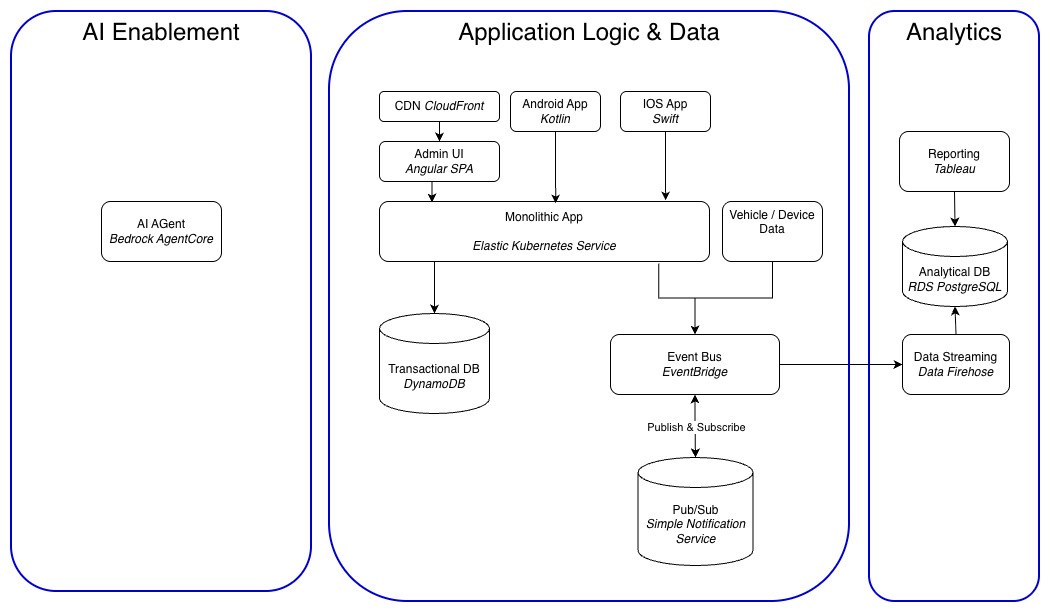

The diagram above was exported from draw.io. Its source (the exported page's mxGraphModel, read from the mxfile embedded in the PNG):
<mxGraphModel dx="1367" dy="988" grid="1" gridSize="10" guides="1" tooltips="1" connect="1" arrows="1" fold="1" page="1" pageScale="1" pageWidth="1100" pageHeight="850" math="0" shadow="0">
  <root>
    <mxCell id="0" />
    <mxCell id="1" parent="0" />
    <mxCell id="yfXjeQQ5Y2JoiUGeMslx-12" value="Analytics" style="rounded=1;whiteSpace=wrap;html=1;strokeColor=#0000CC;strokeWidth=2;fillColor=none;verticalAlign=top;fontSize=24;" vertex="1" parent="1">
      <mxGeometry x="898" y="130" width="170" height="590" as="geometry" />
    </mxCell>
    <mxCell id="yfXjeQQ5Y2JoiUGeMslx-13" value="AI Enablement" style="rounded=1;whiteSpace=wrap;html=1;strokeColor=#0000CC;strokeWidth=2;fillColor=none;verticalAlign=top;fontSize=24;" vertex="1" parent="1">
      <mxGeometry x="40" y="130" width="300" height="580" as="geometry" />
    </mxCell>
    <mxCell id="tunja0gr6lBs-Br6g-3u-1" value="AI AGent&lt;br&gt;&lt;i&gt;Bedrock AgentCore&lt;/i&gt;" style="rounded=1;whiteSpace=wrap;html=1;" parent="1" vertex="1">
      <mxGeometry x="130" y="320" width="120" height="60" as="geometry" />
    </mxCell>
    <mxCell id="tunja0gr6lBs-Br6g-3u-2" value="Monolithic App&lt;br&gt;&lt;br&gt;&lt;i&gt;Elastic Kubernetes Service&lt;/i&gt;" style="rounded=1;whiteSpace=wrap;html=1;" parent="1" vertex="1">
      <mxGeometry x="408" y="320" width="330" height="60" as="geometry" />
    </mxCell>
    <mxCell id="tunja0gr6lBs-Br6g-3u-3" value="Transactional DB&lt;br&gt;&lt;i&gt;DynamoDB&lt;/i&gt;" style="shape=cylinder3;whiteSpace=wrap;html=1;boundedLbl=1;backgroundOutline=1;size=15;" parent="1" vertex="1">
      <mxGeometry x="408" y="432" width="110" height="100" as="geometry" />
    </mxCell>
    <mxCell id="tunja0gr6lBs-Br6g-3u-13" style="edgeStyle=orthogonalEdgeStyle;rounded=0;orthogonalLoop=1;jettySize=auto;html=1;exitX=0.5;exitY=0;exitDx=0;exitDy=0;entryX=0.846;entryY=1.033;entryDx=0;entryDy=0;entryPerimeter=0;startArrow=classic;startFill=1;endArrow=none;endFill=0;" parent="1" source="tunja0gr6lBs-Br6g-3u-6" target="tunja0gr6lBs-Br6g-3u-2" edge="1">
      <mxGeometry relative="1" as="geometry" />
    </mxCell>
    <mxCell id="yfXjeQQ5Y2JoiUGeMslx-8" style="edgeStyle=orthogonalEdgeStyle;rounded=0;orthogonalLoop=1;jettySize=auto;html=1;exitX=1;exitY=0.5;exitDx=0;exitDy=0;" edge="1" parent="1" source="tunja0gr6lBs-Br6g-3u-6" target="yfXjeQQ5Y2JoiUGeMslx-1">
      <mxGeometry relative="1" as="geometry" />
    </mxCell>
    <mxCell id="tunja0gr6lBs-Br6g-3u-6" value="Event Bus&lt;br&gt;&lt;i&gt;EventBridge&lt;/i&gt;" style="rounded=1;whiteSpace=wrap;html=1;" parent="1" vertex="1">
      <mxGeometry x="639" y="453" width="169" height="60" as="geometry" />
    </mxCell>
    <mxCell id="tunja0gr6lBs-Br6g-3u-7" value="Pub/Sub&lt;br&gt;&lt;i&gt;Simple Notification Service&lt;/i&gt;" style="shape=cylinder3;whiteSpace=wrap;html=1;boundedLbl=1;backgroundOutline=1;size=15;" parent="1" vertex="1">
      <mxGeometry x="666.5" y="576" width="115" height="108" as="geometry" />
    </mxCell>
    <mxCell id="tunja0gr6lBs-Br6g-3u-8" style="edgeStyle=orthogonalEdgeStyle;rounded=0;orthogonalLoop=1;jettySize=auto;html=1;entryX=0.5;entryY=0;entryDx=0;entryDy=0;entryPerimeter=0;" parent="1" target="tunja0gr6lBs-Br6g-3u-3" edge="1">
      <mxGeometry relative="1" as="geometry">
        <mxPoint x="463" y="380" as="sourcePoint" />
      </mxGeometry>
    </mxCell>
    <mxCell id="tunja0gr6lBs-Br6g-3u-11" style="edgeStyle=orthogonalEdgeStyle;rounded=0;orthogonalLoop=1;jettySize=auto;html=1;exitX=0.5;exitY=1;exitDx=0;exitDy=0;entryX=0.5;entryY=0;entryDx=0;entryDy=0;entryPerimeter=0;startArrow=classic;startFill=1;" parent="1" source="tunja0gr6lBs-Br6g-3u-6" target="tunja0gr6lBs-Br6g-3u-7" edge="1">
      <mxGeometry relative="1" as="geometry" />
    </mxCell>
    <mxCell id="tunja0gr6lBs-Br6g-3u-12" value="Publish &amp;amp; Subscribe" style="edgeLabel;html=1;align=center;verticalAlign=middle;resizable=0;points=[];" parent="tunja0gr6lBs-Br6g-3u-11" vertex="1" connectable="0">
      <mxGeometry x="-0.5714" y="1" relative="1" as="geometry">
        <mxPoint y="19" as="offset" />
      </mxGeometry>
    </mxCell>
    <mxCell id="tunja0gr6lBs-Br6g-3u-22" style="edgeStyle=orthogonalEdgeStyle;rounded=0;orthogonalLoop=1;jettySize=auto;html=1;exitX=0.5;exitY=1;exitDx=0;exitDy=0;entryX=0.5;entryY=0;entryDx=0;entryDy=0;" parent="1" source="tunja0gr6lBs-Br6g-3u-15" target="tunja0gr6lBs-Br6g-3u-16" edge="1">
      <mxGeometry relative="1" as="geometry" />
    </mxCell>
    <mxCell id="tunja0gr6lBs-Br6g-3u-15" value="CDN &lt;i&gt;CloudFront&lt;/i&gt;" style="rounded=1;whiteSpace=wrap;html=1;" parent="1" vertex="1">
      <mxGeometry x="408" y="210" width="120" height="30" as="geometry" />
    </mxCell>
    <mxCell id="tunja0gr6lBs-Br6g-3u-16" value="Admin UI&lt;br&gt;&lt;i&gt;Angular SPA&lt;/i&gt;" style="rounded=1;whiteSpace=wrap;html=1;" parent="1" vertex="1">
      <mxGeometry x="408" y="260" width="120" height="40" as="geometry" />
    </mxCell>
    <mxCell id="tunja0gr6lBs-Br6g-3u-17" value="Android App&lt;br&gt;&lt;i&gt;Kotlin&lt;/i&gt;" style="rounded=1;whiteSpace=wrap;html=1;" parent="1" vertex="1">
      <mxGeometry x="539" y="210" width="90" height="40" as="geometry" />
    </mxCell>
    <mxCell id="tunja0gr6lBs-Br6g-3u-18" value="IOS App&lt;br&gt;&lt;i&gt;Swift&lt;/i&gt;" style="rounded=1;whiteSpace=wrap;html=1;" parent="1" vertex="1">
      <mxGeometry x="649" y="210" width="90" height="40" as="geometry" />
    </mxCell>
    <mxCell id="tunja0gr6lBs-Br6g-3u-23" style="edgeStyle=orthogonalEdgeStyle;rounded=0;orthogonalLoop=1;jettySize=auto;html=1;exitX=0.5;exitY=1;exitDx=0;exitDy=0;entryX=0.159;entryY=0.017;entryDx=0;entryDy=0;entryPerimeter=0;" parent="1" source="tunja0gr6lBs-Br6g-3u-16" target="tunja0gr6lBs-Br6g-3u-2" edge="1">
      <mxGeometry relative="1" as="geometry" />
    </mxCell>
    <mxCell id="tunja0gr6lBs-Br6g-3u-24" style="edgeStyle=orthogonalEdgeStyle;rounded=0;orthogonalLoop=1;jettySize=auto;html=1;exitX=0.5;exitY=1;exitDx=0;exitDy=0;entryX=0.603;entryY=0.033;entryDx=0;entryDy=0;entryPerimeter=0;" parent="1" source="tunja0gr6lBs-Br6g-3u-17" edge="1">
      <mxGeometry relative="1" as="geometry">
        <mxPoint x="584.1700000000001" y="321.98" as="targetPoint" />
      </mxGeometry>
    </mxCell>
    <mxCell id="tunja0gr6lBs-Br6g-3u-25" style="edgeStyle=orthogonalEdgeStyle;rounded=0;orthogonalLoop=1;jettySize=auto;html=1;exitX=0.5;exitY=1;exitDx=0;exitDy=0;entryX=0.885;entryY=-0.017;entryDx=0;entryDy=0;entryPerimeter=0;" parent="1" source="tunja0gr6lBs-Br6g-3u-18" edge="1">
      <mxGeometry relative="1" as="geometry">
        <mxPoint x="694.1500000000001" y="318.98" as="targetPoint" />
      </mxGeometry>
    </mxCell>
    <mxCell id="tunja0gr6lBs-Br6g-3u-26" value="Reporting&lt;br&gt;&lt;i&gt;Tableau&lt;/i&gt;" style="rounded=1;whiteSpace=wrap;html=1;" parent="1" vertex="1">
      <mxGeometry x="928" y="250" width="110" height="60" as="geometry" />
    </mxCell>
    <mxCell id="tunja0gr6lBs-Br6g-3u-27" value="Analytical DB&lt;br&gt;&lt;i&gt;RDS PostgreSQL&lt;/i&gt;" style="shape=cylinder3;whiteSpace=wrap;html=1;boundedLbl=1;backgroundOutline=1;size=15;" parent="1" vertex="1">
      <mxGeometry x="931" y="345" width="105" height="80" as="geometry" />
    </mxCell>
    <mxCell id="tunja0gr6lBs-Br6g-3u-28" style="edgeStyle=orthogonalEdgeStyle;rounded=0;orthogonalLoop=1;jettySize=auto;html=1;exitX=0.5;exitY=1;exitDx=0;exitDy=0;entryX=0.5;entryY=0;entryDx=0;entryDy=0;entryPerimeter=0;" parent="1" source="tunja0gr6lBs-Br6g-3u-26" target="tunja0gr6lBs-Br6g-3u-27" edge="1">
      <mxGeometry relative="1" as="geometry">
        <mxPoint x="1096" y="380" as="sourcePoint" />
      </mxGeometry>
    </mxCell>
    <mxCell id="yfXjeQQ5Y2JoiUGeMslx-1" value="Data Streaming&lt;br&gt;&lt;i&gt;Data Firehose&lt;/i&gt;" style="rounded=1;whiteSpace=wrap;html=1;" vertex="1" parent="1">
      <mxGeometry x="931" y="453" width="107" height="60" as="geometry" />
    </mxCell>
    <mxCell id="yfXjeQQ5Y2JoiUGeMslx-10" style="edgeStyle=orthogonalEdgeStyle;rounded=0;orthogonalLoop=1;jettySize=auto;html=1;exitX=0.5;exitY=1;exitDx=0;exitDy=0;entryX=0.5;entryY=0;entryDx=0;entryDy=0;" edge="1" parent="1" source="yfXjeQQ5Y2JoiUGeMslx-3" target="tunja0gr6lBs-Br6g-3u-6">
      <mxGeometry relative="1" as="geometry" />
    </mxCell>
    <mxCell id="yfXjeQQ5Y2JoiUGeMslx-3" value="Vehicle / Device&lt;div&gt;Data&lt;br&gt;&lt;br&gt;&lt;/div&gt;" style="rounded=1;whiteSpace=wrap;html=1;verticalAlign=top;align=center;" vertex="1" parent="1">
      <mxGeometry x="751" y="320" width="100" height="60" as="geometry" />
    </mxCell>
    <mxCell id="yfXjeQQ5Y2JoiUGeMslx-11" value="Application Logic &amp;amp; Data" style="rounded=1;whiteSpace=wrap;html=1;strokeColor=#0000CC;strokeWidth=2;fillColor=none;verticalAlign=top;fontSize=24;" vertex="1" parent="1">
      <mxGeometry x="358" y="130" width="520" height="590" as="geometry" />
    </mxCell>
    <mxCell id="yfXjeQQ5Y2JoiUGeMslx-14" style="edgeStyle=orthogonalEdgeStyle;rounded=0;orthogonalLoop=1;jettySize=auto;html=1;exitX=0.5;exitY=0;exitDx=0;exitDy=0;entryX=0.5;entryY=1;entryDx=0;entryDy=0;entryPerimeter=0;" edge="1" parent="1" source="yfXjeQQ5Y2JoiUGeMslx-1" target="tunja0gr6lBs-Br6g-3u-27">
      <mxGeometry relative="1" as="geometry" />
    </mxCell>
  </root>
</mxGraphModel>